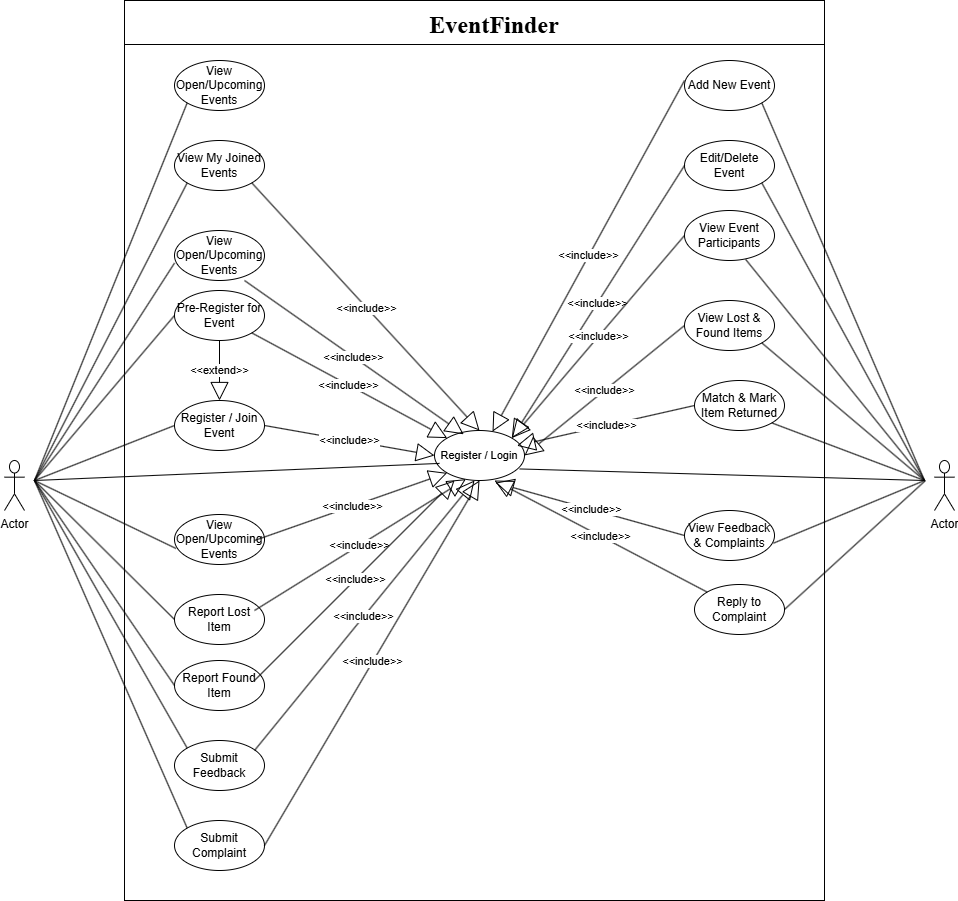

The diagram above was exported from draw.io. Its source (the exported page's mxGraphModel, read from the mxfile embedded in the PNG):
<mxGraphModel dx="1707" dy="2213" grid="1" gridSize="10" guides="1" tooltips="1" connect="1" arrows="1" fold="1" page="1" pageScale="1" pageWidth="827" pageHeight="1169" math="0" shadow="0">
  <root>
    <mxCell id="0" />
    <mxCell id="1" parent="0" />
    <mxCell id="7vcMXX8mpt6yarUXhnWM-3" parent="1" style="rounded=0;whiteSpace=wrap;html=1;" value="" vertex="1">
      <mxGeometry height="900" width="700" x="250" y="40" as="geometry" />
    </mxCell>
    <mxCell id="7vcMXX8mpt6yarUXhnWM-1" parent="1" style="shape=umlActor;verticalLabelPosition=bottom;verticalAlign=top;html=1;" value="Actor" vertex="1">
      <mxGeometry height="50" width="20" x="130" y="500" as="geometry" />
    </mxCell>
    <mxCell id="7vcMXX8mpt6yarUXhnWM-6" parent="1" style="line;strokeWidth=1;fillColor=none;align=left;verticalAlign=middle;spacingTop=-1;spacingLeft=3;spacingRight=3;rotatable=0;labelPosition=right;points=[];portConstraint=eastwest;strokeColor=inherit;" value="" vertex="1">
      <mxGeometry height="8" width="700" x="250" y="80" as="geometry" />
    </mxCell>
    <mxCell id="7vcMXX8mpt6yarUXhnWM-7" parent="1" style="text;html=1;whiteSpace=wrap;strokeColor=none;fillColor=none;align=center;verticalAlign=middle;rounded=0;" value="&lt;b&gt;&lt;font style=&quot;font-size: 24px;&quot; face=&quot;Times New Roman&quot;&gt;EventFinder&lt;/font&gt;&lt;/b&gt;" vertex="1">
      <mxGeometry height="30" width="220" x="510" y="50" as="geometry" />
    </mxCell>
    <mxCell id="7vcMXX8mpt6yarUXhnWM-8" parent="1" style="shape=umlActor;verticalLabelPosition=bottom;verticalAlign=top;html=1;" value="Actor" vertex="1">
      <mxGeometry height="50" width="20" x="1060" y="500" as="geometry" />
    </mxCell>
    <mxCell id="7vcMXX8mpt6yarUXhnWM-9" parent="1" style="ellipse;whiteSpace=wrap;html=1;" value="&lt;p dir=&quot;auto&quot; style=&quot;white-space-collapse: preserve;&quot;&gt;&lt;font style=&quot;font-size: 11px;&quot;&gt;Register / Login&lt;/font&gt;&lt;/p&gt;" vertex="1">
      <mxGeometry height="50" width="90" x="560" y="470" as="geometry" />
    </mxCell>
    <mxCell id="7vcMXX8mpt6yarUXhnWM-10" parent="1" style="ellipse;whiteSpace=wrap;html=1;" value="&lt;p dir=&quot;auto&quot; style=&quot;white-space-collapse: preserve;&quot;&gt;View Open/Upcoming Events&lt;/p&gt;" vertex="1">
      <mxGeometry height="50" width="90" x="300" y="100" as="geometry" />
    </mxCell>
    <mxCell id="7vcMXX8mpt6yarUXhnWM-11" parent="1" style="ellipse;whiteSpace=wrap;html=1;" value="&lt;p dir=&quot;auto&quot; style=&quot;white-space-collapse: preserve;&quot;&gt;View Open/Upcoming Events&lt;/p&gt;" vertex="1">
      <mxGeometry height="50" width="90" x="300" y="270" as="geometry" />
    </mxCell>
    <mxCell id="7vcMXX8mpt6yarUXhnWM-12" parent="1" style="ellipse;whiteSpace=wrap;html=1;" value="&lt;p dir=&quot;auto&quot; style=&quot;white-space-collapse: preserve;&quot;&gt;Register / Join Event&lt;/p&gt;" vertex="1">
      <mxGeometry height="50" width="90" x="300" y="440" as="geometry" />
    </mxCell>
    <mxCell id="7vcMXX8mpt6yarUXhnWM-13" parent="1" style="ellipse;whiteSpace=wrap;html=1;" value="&lt;p dir=&quot;auto&quot; style=&quot;white-space-collapse: preserve;&quot;&gt;Report Lost Item&lt;/p&gt;" vertex="1">
      <mxGeometry height="50" width="90" x="300" y="634" as="geometry" />
    </mxCell>
    <mxCell id="7vcMXX8mpt6yarUXhnWM-14" parent="1" style="ellipse;whiteSpace=wrap;html=1;" value="&lt;p dir=&quot;auto&quot; style=&quot;white-space-collapse: preserve;&quot;&gt;Pre-Register for Event&lt;/p&gt;" vertex="1">
      <mxGeometry height="50" width="90" x="300" y="330" as="geometry" />
    </mxCell>
    <mxCell id="7vcMXX8mpt6yarUXhnWM-15" parent="1" style="ellipse;whiteSpace=wrap;html=1;" value="&lt;p dir=&quot;auto&quot; style=&quot;white-space-collapse: preserve;&quot;&gt;View Open/Upcoming Events&lt;/p&gt;" vertex="1">
      <mxGeometry height="50" width="90" x="300" y="554" as="geometry" />
    </mxCell>
    <mxCell id="7vcMXX8mpt6yarUXhnWM-16" parent="1" style="ellipse;whiteSpace=wrap;html=1;" value="&lt;p dir=&quot;auto&quot; style=&quot;white-space-collapse: preserve;&quot;&gt;View My Joined Events&lt;/p&gt;" vertex="1">
      <mxGeometry height="50" width="90" x="300" y="180" as="geometry" />
    </mxCell>
    <mxCell id="7vcMXX8mpt6yarUXhnWM-17" parent="1" style="ellipse;whiteSpace=wrap;html=1;" value="&lt;p dir=&quot;auto&quot; style=&quot;white-space-collapse: preserve;&quot;&gt;Report Found Item&lt;/p&gt;" vertex="1">
      <mxGeometry height="50" width="90" x="300" y="700" as="geometry" />
    </mxCell>
    <mxCell id="7vcMXX8mpt6yarUXhnWM-19" parent="1" style="ellipse;whiteSpace=wrap;html=1;" value="&lt;p dir=&quot;auto&quot; style=&quot;white-space-collapse: preserve;&quot;&gt;Match &amp;amp; Mark Item Returned&lt;/p&gt;" vertex="1">
      <mxGeometry height="50" width="90" x="820" y="420" as="geometry" />
    </mxCell>
    <mxCell id="7vcMXX8mpt6yarUXhnWM-20" parent="1" style="ellipse;whiteSpace=wrap;html=1;" value="&lt;p dir=&quot;auto&quot; style=&quot;white-space-collapse: preserve;&quot;&gt;Submit Feedback&lt;/p&gt;" vertex="1">
      <mxGeometry height="50" width="90" x="300" y="780" as="geometry" />
    </mxCell>
    <mxCell id="7vcMXX8mpt6yarUXhnWM-21" parent="1" style="ellipse;whiteSpace=wrap;html=1;" value="&lt;p dir=&quot;auto&quot; style=&quot;white-space-collapse: preserve;&quot;&gt;Submit Complaint&lt;/p&gt;" vertex="1">
      <mxGeometry height="50" width="90" x="300" y="860" as="geometry" />
    </mxCell>
    <mxCell id="7vcMXX8mpt6yarUXhnWM-22" parent="1" style="ellipse;whiteSpace=wrap;html=1;" value="&lt;p dir=&quot;auto&quot; style=&quot;white-space-collapse: preserve;&quot;&gt;View Event Participants&lt;/p&gt;" vertex="1">
      <mxGeometry height="50" width="90" x="810" y="250" as="geometry" />
    </mxCell>
    <mxCell id="7vcMXX8mpt6yarUXhnWM-23" parent="1" style="ellipse;whiteSpace=wrap;html=1;" value="&lt;p dir=&quot;auto&quot; style=&quot;white-space-collapse: preserve;&quot;&gt;Add New Event&lt;/p&gt;" vertex="1">
      <mxGeometry height="50" width="90" x="810" y="100" as="geometry" />
    </mxCell>
    <mxCell id="7vcMXX8mpt6yarUXhnWM-24" parent="1" style="ellipse;whiteSpace=wrap;html=1;" value="&lt;p dir=&quot;auto&quot; style=&quot;white-space-collapse: preserve;&quot;&gt;Edit/Delete Event&lt;/p&gt;" vertex="1">
      <mxGeometry height="50" width="90" x="810" y="180" as="geometry" />
    </mxCell>
    <mxCell id="7vcMXX8mpt6yarUXhnWM-25" parent="1" style="ellipse;whiteSpace=wrap;html=1;" value="&lt;p dir=&quot;auto&quot; style=&quot;white-space-collapse: preserve;&quot;&gt;View Lost &amp;amp; Found Items&lt;/p&gt;" vertex="1">
      <mxGeometry height="50" width="90" x="810" y="340" as="geometry" />
    </mxCell>
    <mxCell id="7vcMXX8mpt6yarUXhnWM-27" parent="1" style="ellipse;whiteSpace=wrap;html=1;" value="&lt;p dir=&quot;auto&quot; style=&quot;white-space-collapse: preserve;&quot;&gt;Reply to Complaint&lt;/p&gt;" vertex="1">
      <mxGeometry height="50" width="90" x="820" y="624" as="geometry" />
    </mxCell>
    <mxCell id="7vcMXX8mpt6yarUXhnWM-28" parent="1" style="ellipse;whiteSpace=wrap;html=1;" value="&lt;p dir=&quot;auto&quot; style=&quot;white-space-collapse: preserve;&quot;&gt;View Feedback &amp;amp; Complaints&lt;/p&gt;" vertex="1">
      <mxGeometry height="50" width="90" x="810" y="550" as="geometry" />
    </mxCell>
    <mxCell id="7vcMXX8mpt6yarUXhnWM-40" edge="1" parent="1" source="7vcMXX8mpt6yarUXhnWM-16" style="endArrow=block;endSize=16;endFill=0;html=1;rounded=0;exitX=1;exitY=1;exitDx=0;exitDy=0;entryX=0.5;entryY=0;entryDx=0;entryDy=0;" target="7vcMXX8mpt6yarUXhnWM-9" value="&amp;lt;&amp;lt;include&amp;gt;&amp;gt;">
      <mxGeometry relative="1" width="160" x="0.002" as="geometry">
        <mxPoint as="offset" />
        <mxPoint x="290" y="420" as="sourcePoint" />
        <mxPoint x="450" y="420" as="targetPoint" />
      </mxGeometry>
    </mxCell>
    <mxCell id="7vcMXX8mpt6yarUXhnWM-41" edge="1" parent="1" source="7vcMXX8mpt6yarUXhnWM-21" style="endArrow=block;endSize=16;endFill=0;html=1;rounded=0;exitX=1;exitY=0.5;exitDx=0;exitDy=0;entryX=0.5;entryY=1;entryDx=0;entryDy=0;" target="7vcMXX8mpt6yarUXhnWM-9" value="&amp;lt;&amp;lt;include&amp;gt;&amp;gt;">
      <mxGeometry relative="1" width="160" x="0.002" as="geometry">
        <mxPoint as="offset" />
        <mxPoint x="460" y="740" as="sourcePoint" />
        <mxPoint x="558" y="1007" as="targetPoint" />
      </mxGeometry>
    </mxCell>
    <mxCell id="7vcMXX8mpt6yarUXhnWM-42" edge="1" parent="1" style="endArrow=block;endSize=16;endFill=0;html=1;rounded=0;exitX=1;exitY=1;exitDx=0;exitDy=0;entryX=0.324;entryY=0.076;entryDx=0;entryDy=0;entryPerimeter=0;" target="7vcMXX8mpt6yarUXhnWM-9" value="&amp;lt;&amp;lt;include&amp;gt;&amp;gt;">
      <mxGeometry relative="1" width="160" x="0.002" as="geometry">
        <mxPoint as="offset" />
        <mxPoint x="370" y="320" as="sourcePoint" />
        <mxPoint x="488" y="587" as="targetPoint" />
      </mxGeometry>
    </mxCell>
    <mxCell id="7vcMXX8mpt6yarUXhnWM-43" edge="1" parent="1" source="7vcMXX8mpt6yarUXhnWM-14" style="endArrow=block;endSize=16;endFill=0;html=1;rounded=0;exitX=1;exitY=1;exitDx=0;exitDy=0;entryX=0;entryY=0;entryDx=0;entryDy=0;" target="7vcMXX8mpt6yarUXhnWM-9" value="&amp;lt;&amp;lt;include&amp;gt;&amp;gt;">
      <mxGeometry relative="1" width="160" x="0.002" as="geometry">
        <mxPoint as="offset" />
        <mxPoint x="490" y="520" as="sourcePoint" />
        <mxPoint x="480" y="490" as="targetPoint" />
      </mxGeometry>
    </mxCell>
    <mxCell id="7vcMXX8mpt6yarUXhnWM-44" edge="1" parent="1" source="7vcMXX8mpt6yarUXhnWM-12" style="endArrow=block;endSize=16;endFill=0;html=1;rounded=0;exitX=1;exitY=0.5;exitDx=0;exitDy=0;entryX=0;entryY=0.5;entryDx=0;entryDy=0;" target="7vcMXX8mpt6yarUXhnWM-9" value="&amp;lt;&amp;lt;include&amp;gt;&amp;gt;">
      <mxGeometry relative="1" width="160" x="0.002" as="geometry">
        <mxPoint as="offset" />
        <mxPoint x="490" y="490" as="sourcePoint" />
        <mxPoint x="686" y="574" as="targetPoint" />
      </mxGeometry>
    </mxCell>
    <mxCell id="7vcMXX8mpt6yarUXhnWM-45" edge="1" parent="1" style="endArrow=block;endSize=16;endFill=0;html=1;rounded=0;exitX=1;exitY=1;exitDx=0;exitDy=0;entryX=0;entryY=1;entryDx=0;entryDy=0;" target="7vcMXX8mpt6yarUXhnWM-9" value="&amp;lt;&amp;lt;include&amp;gt;&amp;gt;">
      <mxGeometry relative="1" width="160" x="0.002" as="geometry">
        <mxPoint as="offset" />
        <mxPoint x="380" y="580" as="sourcePoint" />
        <mxPoint x="576" y="664" as="targetPoint" />
      </mxGeometry>
    </mxCell>
    <mxCell id="7vcMXX8mpt6yarUXhnWM-46" edge="1" parent="1" style="endArrow=block;endSize=16;endFill=0;html=1;rounded=0;exitX=1;exitY=1;exitDx=0;exitDy=0;entryX=0.348;entryY=0.974;entryDx=0;entryDy=0;entryPerimeter=0;" target="7vcMXX8mpt6yarUXhnWM-9" value="&amp;lt;&amp;lt;include&amp;gt;&amp;gt;">
      <mxGeometry relative="1" width="160" x="0.002" as="geometry">
        <mxPoint as="offset" />
        <mxPoint x="380" y="650" as="sourcePoint" />
        <mxPoint x="576" y="734" as="targetPoint" />
      </mxGeometry>
    </mxCell>
    <mxCell id="7vcMXX8mpt6yarUXhnWM-47" edge="1" parent="1" style="endArrow=block;endSize=16;endFill=0;html=1;rounded=0;exitX=1;exitY=1;exitDx=0;exitDy=0;" value="&amp;lt;&amp;lt;include&amp;gt;&amp;gt;">
      <mxGeometry relative="1" width="160" x="0.002" as="geometry">
        <mxPoint as="offset" />
        <mxPoint x="380" y="720" as="sourcePoint" />
        <mxPoint x="580" y="520" as="targetPoint" />
      </mxGeometry>
    </mxCell>
    <mxCell id="7vcMXX8mpt6yarUXhnWM-49" edge="1" parent="1" style="endArrow=block;endSize=16;endFill=0;html=1;rounded=0;exitX=1;exitY=1;exitDx=0;exitDy=0;" value="&amp;lt;&amp;lt;include&amp;gt;&amp;gt;">
      <mxGeometry relative="1" width="160" x="0.002" as="geometry">
        <mxPoint as="offset" />
        <mxPoint x="380" y="790" as="sourcePoint" />
        <mxPoint x="600" y="520" as="targetPoint" />
      </mxGeometry>
    </mxCell>
    <mxCell id="7vcMXX8mpt6yarUXhnWM-50" edge="1" parent="1" source="7vcMXX8mpt6yarUXhnWM-14" style="endArrow=block;endSize=16;endFill=0;html=1;rounded=0;exitX=0.5;exitY=1;exitDx=0;exitDy=0;" target="7vcMXX8mpt6yarUXhnWM-12" value="&amp;lt;&amp;lt;extend&amp;gt;&amp;gt;">
      <mxGeometry relative="1" width="160" as="geometry">
        <mxPoint as="offset" />
        <mxPoint x="400" y="460" as="sourcePoint" />
        <mxPoint x="560" y="460" as="targetPoint" />
      </mxGeometry>
    </mxCell>
    <mxCell id="7vcMXX8mpt6yarUXhnWM-55" edge="1" parent="1" style="endArrow=block;endSize=16;endFill=0;html=1;rounded=0;exitX=1;exitY=1;exitDx=0;exitDy=0;" target="7vcMXX8mpt6yarUXhnWM-9" value="&amp;lt;&amp;lt;include&amp;gt;&amp;gt;">
      <mxGeometry relative="1" width="160" x="0.002" as="geometry">
        <mxPoint as="offset" />
        <mxPoint x="810" y="120" as="sourcePoint" />
        <mxPoint x="1038" y="367" as="targetPoint" />
      </mxGeometry>
    </mxCell>
    <mxCell id="7vcMXX8mpt6yarUXhnWM-56" edge="1" parent="1" source="7vcMXX8mpt6yarUXhnWM-24" style="endArrow=block;endSize=16;endFill=0;html=1;rounded=0;exitX=0;exitY=0.5;exitDx=0;exitDy=0;entryX=1;entryY=0;entryDx=0;entryDy=0;" target="7vcMXX8mpt6yarUXhnWM-9" value="&amp;lt;&amp;lt;include&amp;gt;&amp;gt;">
      <mxGeometry relative="1" width="160" x="0.002" as="geometry">
        <mxPoint as="offset" />
        <mxPoint x="1002" y="200" as="sourcePoint" />
        <mxPoint x="810" y="551" as="targetPoint" />
      </mxGeometry>
    </mxCell>
    <mxCell id="7vcMXX8mpt6yarUXhnWM-57" edge="1" parent="1" source="7vcMXX8mpt6yarUXhnWM-22" style="endArrow=block;endSize=16;endFill=0;html=1;rounded=0;exitX=0;exitY=0.5;exitDx=0;exitDy=0;entryX=1;entryY=0;entryDx=0;entryDy=0;" target="7vcMXX8mpt6yarUXhnWM-9" value="&amp;lt;&amp;lt;include&amp;gt;&amp;gt;">
      <mxGeometry relative="1" width="160" x="0.002" as="geometry">
        <mxPoint as="offset" />
        <mxPoint x="982" y="290" as="sourcePoint" />
        <mxPoint x="790" y="641" as="targetPoint" />
      </mxGeometry>
    </mxCell>
    <mxCell id="7vcMXX8mpt6yarUXhnWM-58" edge="1" parent="1" source="7vcMXX8mpt6yarUXhnWM-25" style="endArrow=block;endSize=16;endFill=0;html=1;rounded=0;exitX=0;exitY=0.5;exitDx=0;exitDy=0;entryX=1;entryY=0.5;entryDx=0;entryDy=0;" target="7vcMXX8mpt6yarUXhnWM-9" value="&amp;lt;&amp;lt;include&amp;gt;&amp;gt;">
      <mxGeometry relative="1" width="160" x="0.002" as="geometry">
        <mxPoint as="offset" />
        <mxPoint x="1002" y="370" as="sourcePoint" />
        <mxPoint x="810" y="721" as="targetPoint" />
      </mxGeometry>
    </mxCell>
    <mxCell id="7vcMXX8mpt6yarUXhnWM-59" edge="1" parent="1" source="7vcMXX8mpt6yarUXhnWM-28" style="endArrow=block;endSize=16;endFill=0;html=1;rounded=0;exitX=0;exitY=0.5;exitDx=0;exitDy=0;entryX=0.678;entryY=1.043;entryDx=0;entryDy=0;entryPerimeter=0;" target="7vcMXX8mpt6yarUXhnWM-9" value="&amp;lt;&amp;lt;include&amp;gt;&amp;gt;">
      <mxGeometry relative="1" width="160" x="0.002" as="geometry">
        <mxPoint as="offset" />
        <mxPoint x="970" y="570" as="sourcePoint" />
        <mxPoint x="810" y="700" as="targetPoint" />
      </mxGeometry>
    </mxCell>
    <mxCell id="7vcMXX8mpt6yarUXhnWM-60" edge="1" parent="1" source="7vcMXX8mpt6yarUXhnWM-27" style="endArrow=block;endSize=16;endFill=0;html=1;rounded=0;exitX=0;exitY=0;exitDx=0;exitDy=0;" value="&amp;lt;&amp;lt;include&amp;gt;&amp;gt;">
      <mxGeometry relative="1" width="160" x="0.002" as="geometry">
        <mxPoint as="offset" />
        <mxPoint x="960" y="750" as="sourcePoint" />
        <mxPoint x="620" y="520" as="targetPoint" />
      </mxGeometry>
    </mxCell>
    <mxCell id="7vcMXX8mpt6yarUXhnWM-61" edge="1" parent="1" source="7vcMXX8mpt6yarUXhnWM-19" style="endArrow=block;endSize=16;endFill=0;html=1;rounded=0;exitX=0;exitY=0.5;exitDx=0;exitDy=0;entryX=0.916;entryY=0.304;entryDx=0;entryDy=0;entryPerimeter=0;" target="7vcMXX8mpt6yarUXhnWM-9" value="&amp;lt;&amp;lt;include&amp;gt;&amp;gt;">
      <mxGeometry relative="1" width="160" x="0.002" as="geometry">
        <mxPoint as="offset" />
        <mxPoint x="960" y="470" as="sourcePoint" />
        <mxPoint x="800" y="600" as="targetPoint" />
      </mxGeometry>
    </mxCell>
    <mxCell id="7vcMXX8mpt6yarUXhnWM-66" edge="1" parent="1" source="7vcMXX8mpt6yarUXhnWM-23" style="endArrow=none;html=1;rounded=0;exitX=1;exitY=1;exitDx=0;exitDy=0;" value="">
      <mxGeometry height="50" relative="1" width="50" as="geometry">
        <mxPoint x="1000" y="400" as="sourcePoint" />
        <mxPoint x="1050" y="520" as="targetPoint" />
      </mxGeometry>
    </mxCell>
    <mxCell id="7vcMXX8mpt6yarUXhnWM-67" edge="1" parent="1" source="7vcMXX8mpt6yarUXhnWM-24" style="endArrow=none;html=1;rounded=0;exitX=1;exitY=1;exitDx=0;exitDy=0;" value="">
      <mxGeometry height="50" relative="1" width="50" as="geometry">
        <mxPoint x="880" y="220" as="sourcePoint" />
        <mxPoint x="1050" y="520" as="targetPoint" />
      </mxGeometry>
    </mxCell>
    <mxCell id="7vcMXX8mpt6yarUXhnWM-68" edge="1" parent="1" source="7vcMXX8mpt6yarUXhnWM-22" style="endArrow=none;html=1;rounded=0;exitX=0.679;exitY=0.977;exitDx=0;exitDy=0;exitPerimeter=0;" value="">
      <mxGeometry height="50" relative="1" width="50" as="geometry">
        <mxPoint x="880" y="300" as="sourcePoint" />
        <mxPoint x="1050" y="520" as="targetPoint" />
      </mxGeometry>
    </mxCell>
    <mxCell id="7vcMXX8mpt6yarUXhnWM-69" edge="1" parent="1" source="7vcMXX8mpt6yarUXhnWM-25" style="endArrow=none;html=1;rounded=0;exitX=1;exitY=1;exitDx=0;exitDy=0;" value="">
      <mxGeometry height="50" relative="1" width="50" as="geometry">
        <mxPoint x="880" y="370" as="sourcePoint" />
        <mxPoint x="1050" y="520" as="targetPoint" />
      </mxGeometry>
    </mxCell>
    <mxCell id="7vcMXX8mpt6yarUXhnWM-70" edge="1" parent="1" source="7vcMXX8mpt6yarUXhnWM-19" style="endArrow=none;html=1;rounded=0;exitX=1;exitY=1;exitDx=0;exitDy=0;" value="">
      <mxGeometry height="50" relative="1" width="50" as="geometry">
        <mxPoint x="1020" y="600" as="sourcePoint" />
        <mxPoint x="1050" y="520" as="targetPoint" />
      </mxGeometry>
    </mxCell>
    <mxCell id="7vcMXX8mpt6yarUXhnWM-71" edge="1" parent="1" style="endArrow=none;html=1;rounded=0;entryX=0.947;entryY=0.769;entryDx=0;entryDy=0;entryPerimeter=0;" target="7vcMXX8mpt6yarUXhnWM-9" value="">
      <mxGeometry height="50" relative="1" width="50" as="geometry">
        <mxPoint x="1050" y="520" as="sourcePoint" />
        <mxPoint x="980" y="850" as="targetPoint" />
      </mxGeometry>
    </mxCell>
    <mxCell id="7vcMXX8mpt6yarUXhnWM-72" edge="1" parent="1" style="endArrow=none;html=1;rounded=0;entryX=0.988;entryY=0.654;entryDx=0;entryDy=0;entryPerimeter=0;" target="7vcMXX8mpt6yarUXhnWM-28" value="">
      <mxGeometry height="50" relative="1" width="50" as="geometry">
        <mxPoint x="1050" y="520" as="sourcePoint" />
        <mxPoint x="1150" y="900" as="targetPoint" />
      </mxGeometry>
    </mxCell>
    <mxCell id="7vcMXX8mpt6yarUXhnWM-73" edge="1" parent="1" style="endArrow=none;html=1;rounded=0;entryX=1;entryY=0.5;entryDx=0;entryDy=0;" target="7vcMXX8mpt6yarUXhnWM-27" value="">
      <mxGeometry height="50" relative="1" width="50" as="geometry">
        <mxPoint x="1051" y="520" as="sourcePoint" />
        <mxPoint x="900" y="703" as="targetPoint" />
      </mxGeometry>
    </mxCell>
    <mxCell id="7vcMXX8mpt6yarUXhnWM-74" edge="1" parent="1" style="endArrow=none;html=1;rounded=0;entryX=0;entryY=1;entryDx=0;entryDy=0;" target="7vcMXX8mpt6yarUXhnWM-10" value="">
      <mxGeometry height="50" relative="1" width="50" as="geometry">
        <mxPoint x="160" y="520" as="sourcePoint" />
        <mxPoint x="180" y="340" as="targetPoint" />
      </mxGeometry>
    </mxCell>
    <mxCell id="7vcMXX8mpt6yarUXhnWM-75" edge="1" parent="1" style="endArrow=none;html=1;rounded=0;entryX=0;entryY=1;entryDx=0;entryDy=0;" target="7vcMXX8mpt6yarUXhnWM-16" value="">
      <mxGeometry height="50" relative="1" width="50" as="geometry">
        <mxPoint x="160" y="520" as="sourcePoint" />
        <mxPoint x="463" y="210" as="targetPoint" />
      </mxGeometry>
    </mxCell>
    <mxCell id="7vcMXX8mpt6yarUXhnWM-76" edge="1" parent="1" style="endArrow=none;html=1;rounded=0;entryX=0;entryY=0.652;entryDx=0;entryDy=0;entryPerimeter=0;" target="7vcMXX8mpt6yarUXhnWM-11" value="">
      <mxGeometry height="50" relative="1" width="50" as="geometry">
        <mxPoint x="160" y="520" as="sourcePoint" />
        <mxPoint x="323" y="316.5" as="targetPoint" />
      </mxGeometry>
    </mxCell>
    <mxCell id="7vcMXX8mpt6yarUXhnWM-77" edge="1" parent="1" style="endArrow=none;html=1;rounded=0;entryX=0;entryY=0.5;entryDx=0;entryDy=0;" target="7vcMXX8mpt6yarUXhnWM-14" value="">
      <mxGeometry height="50" relative="1" width="50" as="geometry">
        <mxPoint x="160" y="520" as="sourcePoint" />
        <mxPoint x="310" y="490" as="targetPoint" />
      </mxGeometry>
    </mxCell>
    <mxCell id="7vcMXX8mpt6yarUXhnWM-78" edge="1" parent="1" style="endArrow=none;html=1;rounded=0;entryX=0;entryY=0.5;entryDx=0;entryDy=0;" target="7vcMXX8mpt6yarUXhnWM-12" value="">
      <mxGeometry height="50" relative="1" width="50" as="geometry">
        <mxPoint x="160" y="520" as="sourcePoint" />
        <mxPoint x="300" y="620" as="targetPoint" />
      </mxGeometry>
    </mxCell>
    <mxCell id="7vcMXX8mpt6yarUXhnWM-79" edge="1" parent="1" style="endArrow=none;html=1;rounded=0;entryX=0.016;entryY=0.679;entryDx=0;entryDy=0;entryPerimeter=0;" target="7vcMXX8mpt6yarUXhnWM-15" value="">
      <mxGeometry height="50" relative="1" width="50" as="geometry">
        <mxPoint x="160" y="520" as="sourcePoint" />
        <mxPoint x="220" y="670" as="targetPoint" />
      </mxGeometry>
    </mxCell>
    <mxCell id="7vcMXX8mpt6yarUXhnWM-80" edge="1" parent="1" style="endArrow=none;html=1;rounded=0;entryX=0;entryY=0.5;entryDx=0;entryDy=0;" target="7vcMXX8mpt6yarUXhnWM-13" value="">
      <mxGeometry height="50" relative="1" width="50" as="geometry">
        <mxPoint x="160" y="520" as="sourcePoint" />
        <mxPoint x="270" y="760" as="targetPoint" />
      </mxGeometry>
    </mxCell>
    <mxCell id="7vcMXX8mpt6yarUXhnWM-81" edge="1" parent="1" style="endArrow=none;html=1;rounded=0;entryX=0;entryY=0.5;entryDx=0;entryDy=0;" target="7vcMXX8mpt6yarUXhnWM-17" value="">
      <mxGeometry height="50" relative="1" width="50" as="geometry">
        <mxPoint x="160" y="520" as="sourcePoint" />
        <mxPoint x="280" y="710" as="targetPoint" />
      </mxGeometry>
    </mxCell>
    <mxCell id="7vcMXX8mpt6yarUXhnWM-82" edge="1" parent="1" style="endArrow=none;html=1;rounded=0;entryX=0;entryY=0;entryDx=0;entryDy=0;" target="7vcMXX8mpt6yarUXhnWM-20" value="">
      <mxGeometry height="50" relative="1" width="50" as="geometry">
        <mxPoint x="160" y="520" as="sourcePoint" />
        <mxPoint x="280" y="690" as="targetPoint" />
      </mxGeometry>
    </mxCell>
    <mxCell id="7vcMXX8mpt6yarUXhnWM-83" edge="1" parent="1" style="endArrow=none;html=1;rounded=0;entryX=0;entryY=0;entryDx=0;entryDy=0;" target="7vcMXX8mpt6yarUXhnWM-21" value="">
      <mxGeometry height="50" relative="1" width="50" as="geometry">
        <mxPoint x="160" y="520" as="sourcePoint" />
        <mxPoint x="340" y="830" as="targetPoint" />
      </mxGeometry>
    </mxCell>
    <mxCell id="7vcMXX8mpt6yarUXhnWM-84" edge="1" parent="1" style="endArrow=none;html=1;rounded=0;entryX=0.056;entryY=0.658;entryDx=0;entryDy=0;entryPerimeter=0;" target="7vcMXX8mpt6yarUXhnWM-9" value="">
      <mxGeometry height="50" relative="1" width="50" as="geometry">
        <mxPoint x="160" y="520" as="sourcePoint" />
        <mxPoint x="230" y="630" as="targetPoint" />
      </mxGeometry>
    </mxCell>
  </root>
</mxGraphModel>